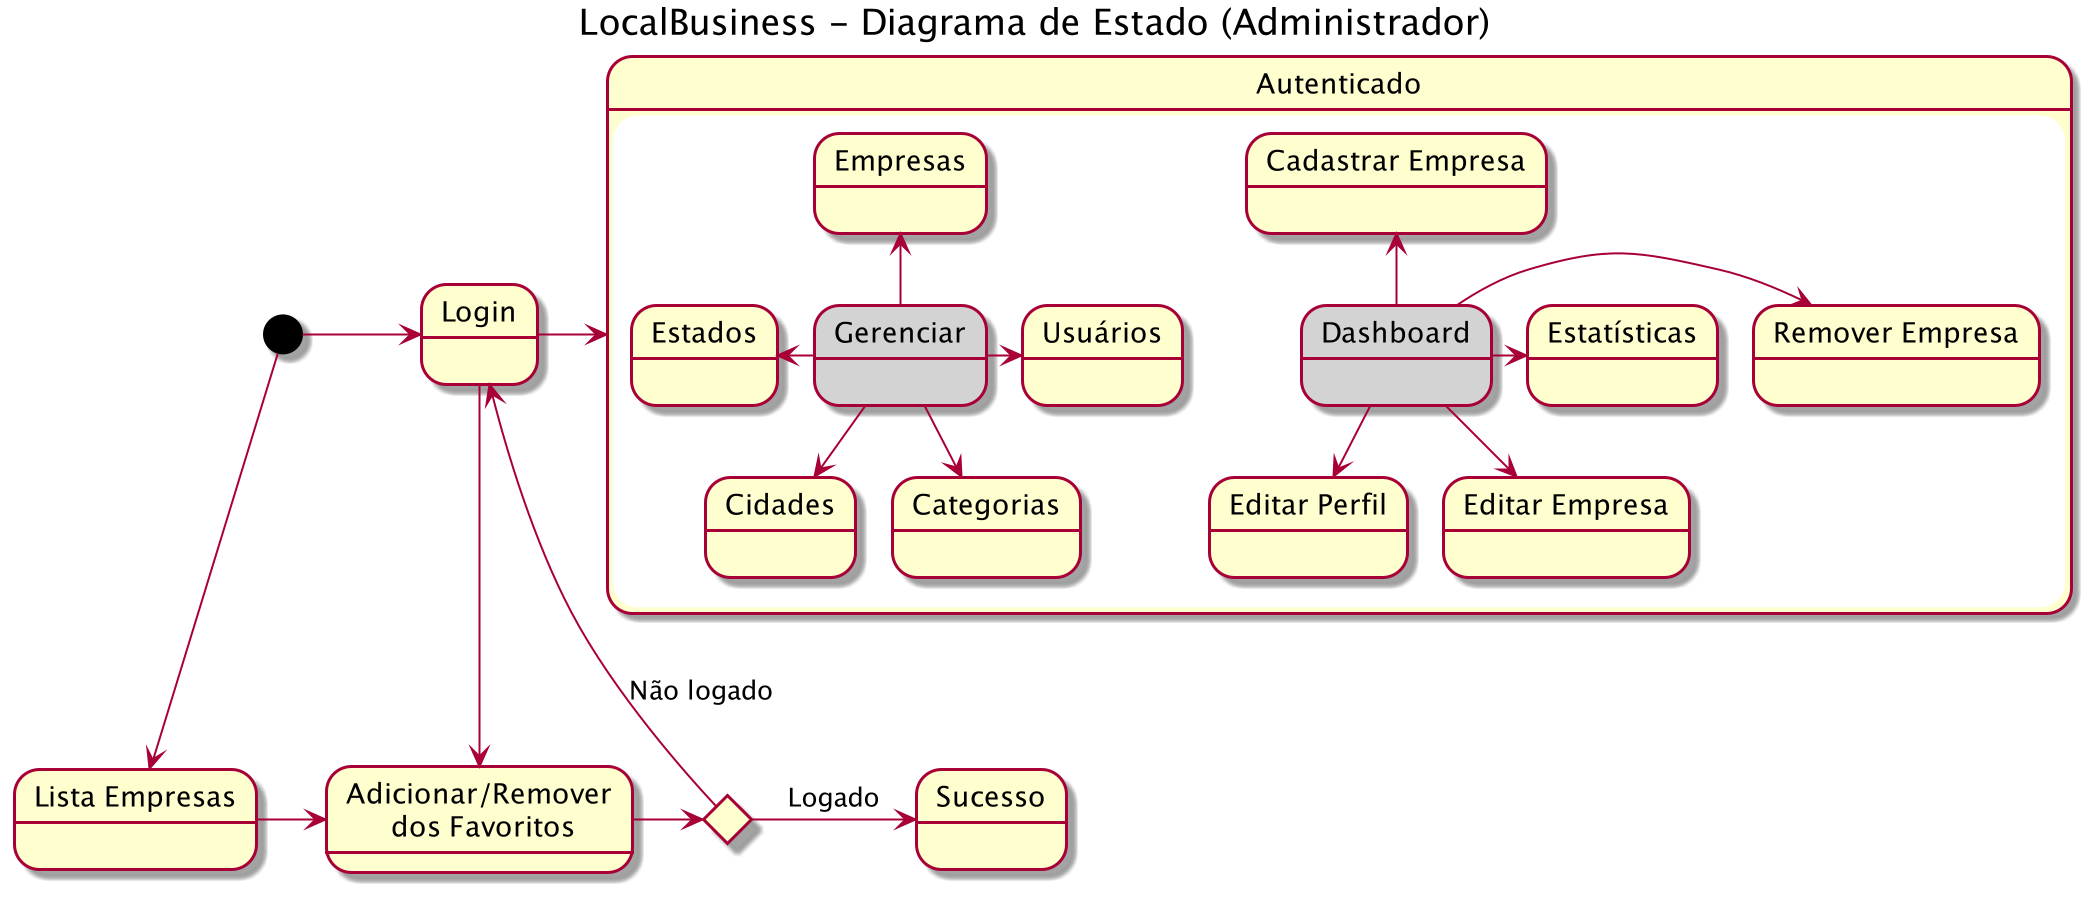

The diagram above was rendered by PlantUML. Its source (embedded in the PNG):
@startuml
title "LocalBusiness - Diagrama de Estado (Administrador)"

state "Login" as login
state "Lista Empresas" as list
state c <<choice>>
state "Adicionar/Remover\n dos Favoritos" as handleFav

state "Autenticado" as loggedOn{
    state "Cadastrar Empresa" as cadBusiness
    state "Dashboard" as dashboard #lightgray
    state "Remover Empresa" as delBusiness
    state "Editar Perfil" as editProfile
    state "Editar Empresa" as editBusiness
    state "Gerenciar" as manage #lightgray
    state "Usuários" as user
    state "Empresas" as business
    state "Estados" as state
    state "Cidades" as city
    state "Categorias" as category
    state "Estatísticas" as stats
}

[*] -d-> list
[*] -> login
login -> loggedOn
dashboard -u-> cadBusiness
dashboard -d-> editBusiness
dashboard -> delBusiness
dashboard -d-> editProfile
dashboard -r-> stats
list -r-> handleFav
handleFav -> c
c -> Sucesso : Logado
c -> login : Não logado
login -d-> handleFav
manage -> user
manage -u-> business
manage -l-> state
manage -d-> city
manage -d-> category
@enduml